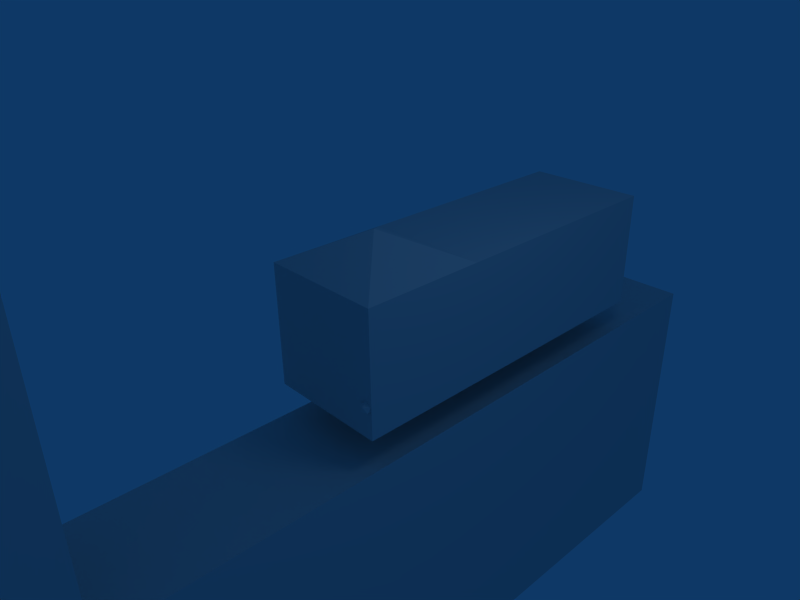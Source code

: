 # Source: basicOrientation7.6.blend  (saved by Blender 2.47.8; exported with 4.5.12 LTS)
import bpy
from mathutils import Matrix  # noqa: F401  (used for matrix-valued properties, if any)

bpy.ops.wm.read_factory_settings(use_empty=True)
scene = bpy.context.scene
scene.name = 'Scene'

# ---- collections
col_collection_1 = bpy.data.collections.new('Collection 1'); scene.collection.children.link(col_collection_1)

# ---- materials (node trees are filled in below, after node groups)
mat_material = bpy.data.materials.new('Material')
mat_material.alpha_threshold = 0.0
mat_material.roughness = 0.5
mat_material.line_color = (0.0, 0.0, 0.0, 1.0)

# ---- material node trees

# ---- world
world_world = bpy.data.worlds.new('World'); scene.world = world_world
world_world.color = (0.05656, 0.2208, 0.4)
world_world.use_sun_shadow = False
world_world.sun_shadow_jitter_overblur = 0.0
world_world.cycles.sampling_method = 'MANUAL'
world_world.cycles.sample_map_resolution = 256

# ---- cameras
cam_camera = bpy.data.cameras.new('Camera')
cam_camera.passepartout_alpha = 0.2
cam_camera.clip_end = 100.0
cam_camera.lens = 35.0
cam_camera.ortho_scale = 7.314
cam_camera.show_passepartout = False
cam_camera.show_safe_areas = True
cam_camera.dof.focus_distance = 0.0
cam_camera.dof.aperture_fstop = 128.0

# ---- lights
light_spot = bpy.data.lights.new('Spot', 'POINT')
light_spot.transmission_factor = 0.0
light_spot.cutoff_distance = 30.0
light_spot.energy = 100.0
light_spot.shadow_buffer_clip_start = 1.001
light_spot.shadow_soft_size = 1.0
light_spot.shadow_maximum_resolution = 0.006
light_spot.use_absolute_resolution = True
light_spot.cycles.use_multiple_importance_sampling = False

# ---- meshes
me_cube_006 = bpy.data.meshes.new('Cube.006')
me_cube_006.from_pydata([(1.0, 7.0, -4.0), (1.0, -5.0, -4.0), (-1.0, -5.0, -4.0), (-1.0, 7.0, -4.0), (1.0, 7.0, 1.0), (1.0, -5.0, 1.0), (-1.0, -5.0, 1.0), (-1.0, 7.0, 1.0), (-1.0, -8.0, 1.0), (1.0, -8.0, 1.0), (-1.0, -8.0, -4.0), (1.0, -8.0, -4.0), (1.0, -8.0, 11.0), (-1.0, -8.0, 11.0), (-1.0, -5.0, 11.0), (1.0, -5.0, 11.0)], [], [(0, 1, 2, 3), (4, 7, 6, 5), (0, 4, 5, 1), (2, 6, 7, 3), (4, 0, 3, 7), (6, 2, 10, 8), (1, 5, 9, 11), (2, 1, 11, 10), (11, 9, 8, 10), (8, 9, 12, 13), (9, 5, 15, 12), (6, 8, 13, 14), (5, 6, 14, 15), (15, 14, 13, 12)])
me_cube_006.use_remesh_preserve_volume = False
me_cube_006.use_remesh_preserve_attributes = False
me_cube_006.use_mirror_vertex_groups = False
me_cube_006.update()
me_cube_001 = bpy.data.meshes.new('Cube.001')
me_cube_001.from_pydata([(1.0, 1.0, -1.0), (1.0, -1.0, -1.0), (-1.0, -1.0, -1.0), (-1.0, 1.0, -1.0), (1.0, 1.0, 1.0), (1.0, -1.0, 1.0), (-1.0, -1.0, 1.0), (-1.0, 1.0, 1.0), (5.96e-08, -2.98e-07, 1.5), (3.874e-07, 1.6, 1.192e-07)], [], [(0, 1, 2, 3), (0, 4, 5, 1), (1, 5, 6, 2), (2, 6, 7, 3), (4, 7, 8), (7, 6, 8), (6, 5, 8), (5, 4, 8), (3, 7, 9), (4, 0, 9), (7, 4, 9), (0, 3, 9)])
_uv = me_cube_001.uv_layers.new(name='UVTex')
_uv.uv.foreach_set('vector', [0.0, 0.0, 1.0, 0.0, 1.0, 1.0, 0.0, 1.0, 0.0, 0.0, 1.0, 0.0, 1.0, 1.0, 0.0, 1.0, 0.0, 0.0, 1.0, 0.0, 1.0, 1.0, 0.0, 1.0, 0.0, 0.0, 1.0, 0.0, 1.0, 1.0, 0.0, 1.0, 0.0, 0.0, 1.0, 0.0, 1.0, 1.0, 0.0, 0.0, 1.0, 0.0, 1.0, 1.0, 0.0, 0.0, 1.0, 0.0, 1.0, 1.0, 0.0, 0.0, 1.0, 0.0, 1.0, 1.0, 0.0, 0.0, 1.0, 0.0, 1.0, 1.0, 0.0, 0.0, 1.0, 0.0, 1.0, 1.0, 0.0, 0.0, 1.0, 0.0, 1.0, 1.0, 0.0, 0.0, 1.0, 0.0, 1.0, 1.0])
me_cube_001.use_remesh_preserve_volume = False
me_cube_001.use_remesh_preserve_attributes = False
me_cube_001.use_mirror_vertex_groups = False
me_cube_001.update()
me_sphere_002 = bpy.data.meshes.new('Sphere.002')
me_sphere_002.from_pydata([(0.0, 4.47e-09, -0.1), (0.07236, -0.05257, -0.04472), (-0.02764, -0.08506, -0.04472), (-0.08944, 4.47e-09, -0.04472), (-0.02764, 0.08506, -0.04472), (0.07236, 0.05257, -0.04472), (0.02764, -0.08506, 0.04472), (-0.07236, -0.05257, 0.04472), (-0.07236, 0.05257, 0.04472), (0.02764, 0.08506, 0.04472), (0.08944, 4.47e-09, 0.04472), (0.0, 4.47e-09, 0.1)], [], [(2, 0, 1), (1, 0, 5), (3, 0, 2), (4, 0, 3), (5, 0, 4), (1, 5, 10), (2, 1, 6), (3, 2, 7), (4, 3, 8), (5, 4, 9), (10, 6, 1), (6, 7, 2), (7, 8, 3), (8, 9, 4), (9, 10, 5), (6, 10, 11), (7, 6, 11), (8, 7, 11), (9, 8, 11), (10, 9, 11)])
_uv = me_sphere_002.uv_layers.new(name='UVTex')
_uv.uv.foreach_set('vector', [0.0, 0.0, 1.0, 0.0, 1.0, 1.0, 0.0, 0.0, 1.0, 0.0, 1.0, 1.0, 0.0, 0.0, 1.0, 0.0, 1.0, 1.0, 0.0, 0.0, 1.0, 0.0, 1.0, 1.0, 0.0, 0.0, 1.0, 0.0, 1.0, 1.0, 0.0, 0.0, 1.0, 0.0, 1.0, 1.0, 0.0, 0.0, 1.0, 0.0, 1.0, 1.0, 0.0, 0.0, 1.0, 0.0, 1.0, 1.0, 0.0, 0.0, 1.0, 0.0, 1.0, 1.0, 0.0, 0.0, 1.0, 0.0, 1.0, 1.0, 0.0, 0.0, 1.0, 0.0, 1.0, 1.0, 0.0, 0.0, 1.0, 0.0, 1.0, 1.0, 0.0, 0.0, 1.0, 0.0, 1.0, 1.0, 0.0, 0.0, 1.0, 0.0, 1.0, 1.0, 0.0, 0.0, 1.0, 0.0, 1.0, 1.0, 0.0, 0.0, 1.0, 0.0, 1.0, 1.0, 0.0, 0.0, 1.0, 0.0, 1.0, 1.0, 0.0, 0.0, 1.0, 0.0, 1.0, 1.0, 0.0, 0.0, 1.0, 0.0, 1.0, 1.0, 0.0, 0.0, 1.0, 0.0, 1.0, 1.0])
me_sphere_002.use_remesh_preserve_volume = False
me_sphere_002.use_remesh_preserve_attributes = False
me_sphere_002.use_mirror_vertex_groups = False
me_sphere_002.update()
me_cube = bpy.data.meshes.new('Cube')
me_cube.from_pydata([(1.0, 2.0, -1.0), (1.0, 0.0, -1.0), (-1.0, 1.788e-07, -1.0), (-1.0, 2.0, -1.0), (1.0, 2.0, 1.0), (1.0, -5.96e-07, 1.0), (-1.0, 3.576e-07, 1.0), (-1.0, 2.0, 1.0)], [], [(0, 1, 2, 3), (4, 7, 6, 5), (0, 4, 5, 1), (1, 5, 6, 2), (2, 6, 7, 3), (4, 0, 3, 7)])
_uv = me_cube.uv_layers.new(name='UVTex')
_uv.uv.foreach_set('vector', [0.0, 0.0, 1.0, 0.0, 1.0, 1.0, 0.0, 1.0, 0.0, 0.0, 1.0, 0.0, 1.0, 1.0, 0.0, 1.0, 0.0, 0.0, 1.0, 0.0, 1.0, 1.0, 0.0, 1.0, 0.0, 0.0, 1.0, 0.0, 1.0, 1.0, 0.0, 1.0, 0.0, 0.0, 1.0, 0.0, 1.0, 1.0, 0.0, 1.0, 0.0, 0.0, 1.0, 0.0, 1.0, 1.0, 0.0, 1.0])
me_cube.materials.append(mat_material)
me_cube.use_remesh_preserve_volume = False
me_cube.use_remesh_preserve_attributes = False
me_cube.use_mirror_vertex_groups = False
me_cube.update()
me_cube_002 = bpy.data.meshes.new('Cube.002')
me_cube_002.from_pydata([(1.0, 2.0, -1.0), (1.0, 0.0, -1.0), (-1.0, 1.788e-07, -1.0), (-1.0, 2.0, -1.0), (1.0, 2.0, 1.0), (1.0, -5.96e-07, 1.0), (-1.0, 3.576e-07, 1.0), (-1.0, 2.0, 1.0)], [], [(0, 1, 2, 3), (4, 7, 6, 5), (0, 4, 5, 1), (1, 5, 6, 2), (2, 6, 7, 3), (4, 0, 3, 7)])
_uv = me_cube_002.uv_layers.new(name='UVTex')
_uv.uv.foreach_set('vector', [0.0, 0.0, 1.0, 0.0, 1.0, 1.0, 0.0, 1.0, 0.0, 0.0, 1.0, 0.0, 1.0, 1.0, 0.0, 1.0, 0.0, 0.0, 1.0, 0.0, 1.0, 1.0, 0.0, 1.0, 0.0, 0.0, 1.0, 0.0, 1.0, 1.0, 0.0, 1.0, 0.0, 0.0, 1.0, 0.0, 1.0, 1.0, 0.0, 1.0, 0.0, 0.0, 1.0, 0.0, 1.0, 1.0, 0.0, 1.0])
me_cube_002.materials.append(mat_material)
me_cube_002.use_remesh_preserve_volume = False
me_cube_002.use_remesh_preserve_attributes = False
me_cube_002.use_mirror_vertex_groups = False
me_cube_002.update()

# ---- objects
ob_cube = bpy.data.objects.new('Cube', me_cube_006)
ob_body = bpy.data.objects.new('Body', me_cube_001)
ob_raycluster_001 = bpy.data.objects.new('RayCluster.001', None)
ob_vray_004 = bpy.data.objects.new('VRay.004', None)
ob_marker_015 = bpy.data.objects.new('Marker.015', me_sphere_002)
ob_hray = bpy.data.objects.new('HRay', None)
ob_marker_014 = bpy.data.objects.new('Marker.014', me_sphere_002)
ob_raycluster_004 = bpy.data.objects.new('RayCluster.004', None)
ob_vray_007 = bpy.data.objects.new('VRay.007', None)
ob_marker_013 = bpy.data.objects.new('Marker.013', me_sphere_002)
ob_hray_007 = bpy.data.objects.new('HRay.007', None)
ob_marker_012 = bpy.data.objects.new('Marker.012', me_sphere_002)
ob_raycluster_003 = bpy.data.objects.new('RayCluster.003', None)
ob_hray_006 = bpy.data.objects.new('HRay.006', None)
ob_marker_009 = bpy.data.objects.new('Marker.009', me_sphere_002)
ob_vray_006 = bpy.data.objects.new('VRay.006', None)
ob_marker_008 = bpy.data.objects.new('Marker.008', me_sphere_002)
ob_raycluster_002 = bpy.data.objects.new('RayCluster.002', None)
ob_hray_005 = bpy.data.objects.new('HRay.005', None)
ob_marker_007 = bpy.data.objects.new('Marker.007', me_sphere_002)
ob_vray_005 = bpy.data.objects.new('VRay.005', None)
ob_marker_002 = bpy.data.objects.new('Marker.002', me_sphere_002)
ob_head1 = bpy.data.objects.new('Head1', me_cube)
ob_head1_001 = bpy.data.objects.new('Head1.001', me_cube_002)
ob_raycluster_006 = bpy.data.objects.new('RayCluster.006', None)
ob_hray_001 = bpy.data.objects.new('HRay.001', None)
ob_marker_006 = bpy.data.objects.new('Marker.006', me_sphere_002)
ob_vray = bpy.data.objects.new('VRay', None)
ob_marker_005 = bpy.data.objects.new('Marker.005', me_sphere_002)
ob_raycluster_007 = bpy.data.objects.new('RayCluster.007', None)
ob_hray_002 = bpy.data.objects.new('HRay.002', None)
ob_marker_001 = bpy.data.objects.new('Marker.001', me_sphere_002)
ob_vray_001 = bpy.data.objects.new('VRay.001', None)
ob_marker = bpy.data.objects.new('Marker', me_sphere_002)
ob_raycluster = bpy.data.objects.new('RayCluster', None)
ob_vray_002 = bpy.data.objects.new('VRay.002', None)
ob_marker_004 = bpy.data.objects.new('Marker.004', me_sphere_002)
ob_hray_004 = bpy.data.objects.new('HRay.004', None)
ob_marker_011 = bpy.data.objects.new('Marker.011', me_sphere_002)
ob_raycluster_005 = bpy.data.objects.new('RayCluster.005', None)
ob_vray_003 = bpy.data.objects.new('VRay.003', None)
ob_marker_003 = bpy.data.objects.new('Marker.003', me_sphere_002)
ob_hray_003 = bpy.data.objects.new('HRay.003', None)
ob_marker_010 = bpy.data.objects.new('Marker.010', me_sphere_002)
ob_lamp = bpy.data.objects.new('Lamp', light_spot)
ob_camera = bpy.data.objects.new('Camera', cam_camera)

# ---- transforms, parenting, visibility, modifiers, constraints
ob_cube.location = (-4.55e-16, 0.02777, -2.543)
ob_cube.lock_rotations_4d = False
ob_cube.empty_display_type = 'ARROWS'
ob_cube.lineart.crease_threshold = 0.0
ob_body.location = (0.0, 0.0, 0.0)
ob_body.lock_rotations_4d = False
ob_body.empty_display_type = 'ARROWS'
ob_body.lineart.crease_threshold = 0.0
ob_raycluster_001.parent = ob_body
ob_raycluster_001.location = (0.9, -1.0, 0.0)
ob_raycluster_001.rotation_euler = (-3.142, -2.033e-23, 2.734e-16)
ob_raycluster_001.lock_rotations_4d = False
ob_raycluster_001.empty_display_type = 'CUBE'
ob_raycluster_001.empty_display_size = 0.1
ob_raycluster_001.empty_image_offset = (0.0, 0.0)
ob_raycluster_001.lineart.crease_threshold = 0.0
ob_vray_004.parent = ob_raycluster_001
ob_vray_004.matrix_parent_inverse = Matrix(((1.0, 0.0, 0.0, -0.9), (2.734e-16, -1.0, -1.51e-07, 2.0), (-2.096e-23, 1.51e-07, -1.0, -3.02e-07), (0.0, 0.0, 0.0, 1.0)))
ob_vray_004.location = (0.9, 2.0, -2.94e-31)
ob_vray_004.rotation_euler = (-3.142, -2.033e-23, 2.734e-16)
ob_vray_004.lock_rotations_4d = False
ob_vray_004.empty_display_type = 'SINGLE_ARROW'
ob_vray_004.empty_image_offset = (0.0, 0.0)
ob_vray_004.lineart.crease_threshold = 0.0
ob_marker_015.parent = ob_vray_004
ob_marker_015.matrix_parent_inverse = Matrix(((1.0, 0.0, 0.0, -0.9), (2.734e-16, -1.0, -1.51e-07, 2.0), (-2.096e-23, 1.51e-07, -1.0, -3.02e-07), (0.0, 0.0, 0.0, 1.0)))
ob_marker_015.location = (0.9, 2.0, -0.5)
ob_marker_015.lock_rotations_4d = False
ob_marker_015.empty_display_type = 'ARROWS'
ob_marker_015.lineart.crease_threshold = 0.0
ob_hray.parent = ob_raycluster_001
ob_hray.matrix_parent_inverse = Matrix(((1.0, 0.0, 0.0, -0.9), (2.734e-16, -1.0, -1.51e-07, 2.0), (-2.096e-23, 1.51e-07, -1.0, -3.02e-07), (0.0, 0.0, 0.0, 1.0)))
ob_hray.location = (0.9, 3.0, 1.0)
ob_hray.rotation_euler = (-3.927, 9.667e-17, 2.334e-16)
ob_hray.lock_rotations_4d = False
ob_hray.empty_display_type = 'SINGLE_ARROW'
ob_hray.empty_image_offset = (0.0, 0.0)
ob_hray.lineart.crease_threshold = 0.0
ob_marker_014.parent = ob_hray
ob_marker_014.matrix_parent_inverse = Matrix(((1.0, 0.0, 0.0, -0.9), (2.734e-16, -1.0, -1.51e-07, 2.0), (-2.096e-23, 1.51e-07, -1.0, -3.02e-07), (0.0, 0.0, 0.0, 1.0)))
ob_marker_014.location = (0.9, 2.0, -0.5)
ob_marker_014.lock_rotations_4d = False
ob_marker_014.empty_display_type = 'ARROWS'
ob_marker_014.lineart.crease_threshold = 0.0
ob_raycluster_004.parent = ob_body
ob_raycluster_004.location = (-0.9, -1.0, 0.0)
ob_raycluster_004.rotation_euler = (-3.142, -2.033e-23, 2.734e-16)
ob_raycluster_004.lock_rotations_4d = False
ob_raycluster_004.empty_display_type = 'CUBE'
ob_raycluster_004.empty_display_size = 0.1
ob_raycluster_004.empty_image_offset = (0.0, 0.0)
ob_raycluster_004.lineart.crease_threshold = 0.0
ob_vray_007.parent = ob_raycluster_004
ob_vray_007.matrix_parent_inverse = Matrix(((1.0, 0.0, 0.0, 0.9), (2.734e-16, -1.0, -1.51e-07, 2.0), (-2.096e-23, 1.51e-07, -1.0, -3.02e-07), (0.0, 0.0, 0.0, 1.0)))
ob_vray_007.location = (-0.9, 2.0, 0.0)
ob_vray_007.rotation_euler = (-3.142, -2.033e-23, 2.734e-16)
ob_vray_007.lock_rotations_4d = False
ob_vray_007.empty_display_type = 'SINGLE_ARROW'
ob_vray_007.empty_image_offset = (0.0, 0.0)
ob_vray_007.lineart.crease_threshold = 0.0
ob_marker_013.parent = ob_vray_007
ob_marker_013.matrix_parent_inverse = Matrix(((1.0, 0.0, 0.0, 0.9), (2.734e-16, -1.0, -1.51e-07, 2.0), (-2.096e-23, 1.51e-07, -1.0, -3.02e-07), (0.0, 0.0, 0.0, 1.0)))
ob_marker_013.location = (-0.9, 2.0, -0.5)
ob_marker_013.lock_rotations_4d = False
ob_marker_013.empty_display_type = 'ARROWS'
ob_marker_013.hide_render = True
ob_marker_013.lineart.crease_threshold = 0.0
ob_hray_007.parent = ob_raycluster_004
ob_hray_007.matrix_parent_inverse = Matrix(((1.0, 0.0, 0.0, 0.9), (2.734e-16, -1.0, -1.51e-07, 2.0), (-2.096e-23, 1.51e-07, -1.0, -3.02e-07), (0.0, 0.0, 0.0, 1.0)))
ob_hray_007.location = (-0.9, 3.0, 1.0)
ob_hray_007.rotation_euler = (-3.927, 9.667e-17, 2.334e-16)
ob_hray_007.lock_rotations_4d = False
ob_hray_007.empty_display_type = 'SINGLE_ARROW'
ob_hray_007.empty_image_offset = (0.0, 0.0)
ob_hray_007.lineart.crease_threshold = 0.0
ob_marker_012.parent = ob_hray_007
ob_marker_012.matrix_parent_inverse = Matrix(((1.0, 0.0, 0.0, 0.9), (2.734e-16, -1.0, -1.51e-07, 2.0), (-2.096e-23, 1.51e-07, -1.0, -3.02e-07), (0.0, 0.0, 0.0, 1.0)))
ob_marker_012.location = (-0.9, 2.0, -0.5)
ob_marker_012.lock_rotations_4d = False
ob_marker_012.empty_display_type = 'ARROWS'
ob_marker_012.lineart.crease_threshold = 0.0
ob_raycluster_003.parent = ob_body
ob_raycluster_003.location = (-0.9, 1.0, 0.0)
ob_raycluster_003.rotation_euler = (-3.142, -2.033e-23, 2.734e-16)
ob_raycluster_003.lock_rotations_4d = False
ob_raycluster_003.empty_display_type = 'CUBE'
ob_raycluster_003.empty_display_size = 0.1
ob_raycluster_003.empty_image_offset = (0.0, 0.0)
ob_raycluster_003.lineart.crease_threshold = 0.0
ob_hray_006.parent = ob_raycluster_003
ob_hray_006.matrix_parent_inverse = Matrix(((1.0, 0.0, 0.0, 0.9), (2.734e-16, -1.0, -1.51e-07, 2.0), (-2.096e-23, 1.51e-07, -1.0, -3.02e-07), (0.0, 0.0, 0.0, 1.0)))
ob_hray_006.location = (-0.9, 1.0, 1.0)
ob_hray_006.rotation_euler = (-2.356, -9.667e-17, 2.334e-16)
ob_hray_006.lock_rotations_4d = False
ob_hray_006.empty_display_type = 'SINGLE_ARROW'
ob_hray_006.empty_image_offset = (0.0, 0.0)
ob_hray_006.lineart.crease_threshold = 0.0
ob_marker_009.parent = ob_hray_006
ob_marker_009.matrix_parent_inverse = Matrix(((1.0, 0.0, 0.0, 0.9), (2.734e-16, -1.0, -1.51e-07, 2.0), (-2.096e-23, 1.51e-07, -1.0, -3.02e-07), (0.0, 0.0, 0.0, 1.0)))
ob_marker_009.location = (-0.9, 2.0, -0.5)
ob_marker_009.lock_rotations_4d = False
ob_marker_009.empty_display_type = 'ARROWS'
ob_marker_009.lineart.crease_threshold = 0.0
ob_vray_006.parent = ob_raycluster_003
ob_vray_006.matrix_parent_inverse = Matrix(((1.0, 0.0, 0.0, 0.9), (2.734e-16, -1.0, -1.51e-07, 2.0), (-2.096e-23, 1.51e-07, -1.0, -3.02e-07), (0.0, 0.0, 0.0, 1.0)))
ob_vray_006.location = (-0.9, 2.0, 0.0)
ob_vray_006.rotation_euler = (-3.142, -2.033e-23, 2.734e-16)
ob_vray_006.lock_rotations_4d = False
ob_vray_006.empty_display_type = 'SINGLE_ARROW'
ob_vray_006.empty_image_offset = (0.0, 0.0)
ob_vray_006.lineart.crease_threshold = 0.0
ob_marker_008.parent = ob_vray_006
ob_marker_008.matrix_parent_inverse = Matrix(((1.0, 0.0, 0.0, 0.9), (2.734e-16, -1.0, -1.51e-07, 2.0), (-2.096e-23, 1.51e-07, -1.0, -3.02e-07), (0.0, 0.0, 0.0, 1.0)))
ob_marker_008.location = (-0.9, 2.0, -0.5)
ob_marker_008.lock_rotations_4d = False
ob_marker_008.empty_display_type = 'ARROWS'
ob_marker_008.hide_render = True
ob_marker_008.lineart.crease_threshold = 0.0
ob_raycluster_002.parent = ob_body
ob_raycluster_002.location = (0.9, 1.0, 0.0)
ob_raycluster_002.rotation_euler = (-3.142, -2.033e-23, 2.734e-16)
ob_raycluster_002.lock_rotations_4d = False
ob_raycluster_002.empty_display_type = 'CUBE'
ob_raycluster_002.empty_display_size = 0.1
ob_raycluster_002.empty_image_offset = (0.0, 0.0)
ob_raycluster_002.lineart.crease_threshold = 0.0
ob_hray_005.parent = ob_raycluster_002
ob_hray_005.matrix_parent_inverse = Matrix(((1.0, 0.0, 0.0, -0.9), (2.734e-16, -1.0, -1.51e-07, 2.0), (-2.096e-23, 1.51e-07, -1.0, -3.02e-07), (0.0, 0.0, 0.0, 1.0)))
ob_hray_005.location = (0.9, 1.0, 1.0)
ob_hray_005.rotation_euler = (-2.356, -9.667e-17, 2.334e-16)
ob_hray_005.lock_rotations_4d = False
ob_hray_005.empty_display_type = 'SINGLE_ARROW'
ob_hray_005.empty_image_offset = (0.0, 0.0)
ob_hray_005.lineart.crease_threshold = 0.0
ob_marker_007.parent = ob_hray_005
ob_marker_007.matrix_parent_inverse = Matrix(((1.0, 0.0, 0.0, -0.9), (2.734e-16, -1.0, -1.51e-07, 2.0), (-2.096e-23, 1.51e-07, -1.0, -3.02e-07), (0.0, 0.0, 0.0, 1.0)))
ob_marker_007.location = (0.9, 2.0, -0.5)
ob_marker_007.lock_rotations_4d = False
ob_marker_007.empty_display_type = 'ARROWS'
ob_marker_007.lineart.crease_threshold = 0.0
ob_vray_005.parent = ob_raycluster_002
ob_vray_005.matrix_parent_inverse = Matrix(((1.0, 0.0, 0.0, -0.9), (2.734e-16, -1.0, -1.51e-07, 2.0), (-2.096e-23, 1.51e-07, -1.0, -3.02e-07), (0.0, 0.0, 0.0, 1.0)))
ob_vray_005.location = (0.9, 2.0, -2.94e-31)
ob_vray_005.rotation_euler = (-3.142, -2.033e-23, 2.734e-16)
ob_vray_005.lock_rotations_4d = False
ob_vray_005.empty_display_type = 'SINGLE_ARROW'
ob_vray_005.empty_image_offset = (0.0, 0.0)
ob_vray_005.lineart.crease_threshold = 0.0
ob_marker_002.parent = ob_vray_005
ob_marker_002.matrix_parent_inverse = Matrix(((1.0, 0.0, 0.0, -0.9), (2.734e-16, -1.0, -1.51e-07, 2.0), (-2.096e-23, 1.51e-07, -1.0, -3.02e-07), (0.0, 0.0, 0.0, 1.0)))
ob_marker_002.location = (0.9, 2.0, -0.5)
ob_marker_002.lock_rotations_4d = False
ob_marker_002.empty_display_type = 'ARROWS'
ob_marker_002.lineart.crease_threshold = 0.0
ob_head1.parent = ob_body
ob_head1.location = (0.0, 1.0, 0.0)
ob_head1.lock_rotations_4d = False
ob_head1.empty_display_type = 'ARROWS'
ob_head1.color = (0.0, 0.0, 0.0, 1.0)
ob_head1.lineart.crease_threshold = 0.0
ob_head1_001.parent = ob_head1
ob_head1_001.location = (0.0, 2.0, 0.0)
ob_head1_001.lock_rotations_4d = False
ob_head1_001.empty_display_type = 'ARROWS'
ob_head1_001.color = (0.0, 0.0, 0.0, 1.0)
ob_head1_001.lineart.crease_threshold = 0.0
ob_raycluster_006.parent = ob_head1_001
ob_raycluster_006.location = (-0.9, 2.0, 0.0)
ob_raycluster_006.rotation_euler = (-3.142, -2.033e-23, 2.734e-16)
ob_raycluster_006.lock_rotations_4d = False
ob_raycluster_006.empty_display_type = 'CUBE'
ob_raycluster_006.empty_display_size = 0.1
ob_raycluster_006.empty_image_offset = (0.0, 0.0)
ob_raycluster_006.lineart.crease_threshold = 0.0
ob_hray_001.parent = ob_raycluster_006
ob_hray_001.matrix_parent_inverse = Matrix(((1.0, 0.0, 0.0, 0.9), (2.734e-16, -1.0, -1.51e-07, 2.0), (-2.096e-23, 1.51e-07, -1.0, -3.02e-07), (0.0, 0.0, 0.0, 1.0)))
ob_hray_001.location = (-0.9, 1.0, 1.0)
ob_hray_001.rotation_euler = (-2.356, -9.667e-17, 2.334e-16)
ob_hray_001.lock_rotations_4d = False
ob_hray_001.empty_display_type = 'SINGLE_ARROW'
ob_hray_001.empty_image_offset = (0.0, 0.0)
ob_hray_001.lineart.crease_threshold = 0.0
ob_marker_006.parent = ob_hray_001
ob_marker_006.matrix_parent_inverse = Matrix(((1.0, 0.0, 0.0, 0.9), (2.734e-16, -1.0, -1.51e-07, 2.0), (-2.096e-23, 1.51e-07, -1.0, -3.02e-07), (0.0, 0.0, 0.0, 1.0)))
ob_marker_006.location = (-0.9, 2.0, -0.5)
ob_marker_006.lock_rotations_4d = False
ob_marker_006.empty_display_type = 'ARROWS'
ob_marker_006.lineart.crease_threshold = 0.0
ob_vray.parent = ob_raycluster_006
ob_vray.matrix_parent_inverse = Matrix(((1.0, 0.0, 0.0, 0.9), (2.734e-16, -1.0, -1.51e-07, 2.0), (-2.096e-23, 1.51e-07, -1.0, -3.02e-07), (0.0, 0.0, 0.0, 1.0)))
ob_vray.location = (-0.9, 2.0, 1.0)
ob_vray.rotation_euler = (-3.142, -2.033e-23, 2.734e-16)
ob_vray.lock_rotations_4d = False
ob_vray.empty_display_type = 'SINGLE_ARROW'
ob_vray.empty_image_offset = (0.0, 0.0)
ob_vray.lineart.crease_threshold = 0.0
ob_marker_005.parent = ob_vray
ob_marker_005.matrix_parent_inverse = Matrix(((1.0, 0.0, 0.0, 0.9), (2.734e-16, -1.0, -1.51e-07, 2.0), (-2.096e-23, 1.51e-07, -1.0, -3.02e-07), (0.0, 0.0, 0.0, 1.0)))
ob_marker_005.location = (-0.9, 2.0, -0.5)
ob_marker_005.lock_rotations_4d = False
ob_marker_005.empty_display_type = 'ARROWS'
ob_marker_005.hide_render = True
ob_marker_005.lineart.crease_threshold = 0.0
ob_raycluster_007.parent = ob_head1_001
ob_raycluster_007.location = (0.9, 2.0, 0.0)
ob_raycluster_007.rotation_euler = (-3.142, -2.033e-23, 2.734e-16)
ob_raycluster_007.lock_rotations_4d = False
ob_raycluster_007.empty_display_type = 'CUBE'
ob_raycluster_007.empty_display_size = 0.1
ob_raycluster_007.empty_image_offset = (0.0, 0.0)
ob_raycluster_007.lineart.crease_threshold = 0.0
ob_hray_002.parent = ob_raycluster_007
ob_hray_002.matrix_parent_inverse = Matrix(((1.0, 0.0, 0.0, -0.9), (2.734e-16, -1.0, -1.51e-07, 2.0), (-2.096e-23, 1.51e-07, -1.0, -3.02e-07), (0.0, 0.0, 0.0, 1.0)))
ob_hray_002.location = (0.9, 1.0, 1.0)
ob_hray_002.rotation_euler = (-2.356, -9.667e-17, 2.334e-16)
ob_hray_002.lock_rotations_4d = False
ob_hray_002.empty_display_type = 'SINGLE_ARROW'
ob_hray_002.empty_image_offset = (0.0, 0.0)
ob_hray_002.lineart.crease_threshold = 0.0
ob_marker_001.parent = ob_hray_002
ob_marker_001.matrix_parent_inverse = Matrix(((1.0, 0.0, 0.0, -0.9), (2.734e-16, -1.0, -1.51e-07, 2.0), (-2.096e-23, 1.51e-07, -1.0, -3.02e-07), (0.0, 0.0, 0.0, 1.0)))
ob_marker_001.location = (0.9, 2.0, -0.5)
ob_marker_001.lock_rotations_4d = False
ob_marker_001.empty_display_type = 'ARROWS'
ob_marker_001.lineart.crease_threshold = 0.0
ob_vray_001.parent = ob_raycluster_007
ob_vray_001.matrix_parent_inverse = Matrix(((1.0, 0.0, 0.0, -0.9), (2.734e-16, -1.0, -1.51e-07, 2.0), (-2.096e-23, 1.51e-07, -1.0, -3.02e-07), (0.0, 0.0, 0.0, 1.0)))
ob_vray_001.location = (0.9, 2.0, 1.0)
ob_vray_001.rotation_euler = (-3.142, -2.033e-23, 2.734e-16)
ob_vray_001.lock_rotations_4d = False
ob_vray_001.empty_display_type = 'SINGLE_ARROW'
ob_vray_001.empty_image_offset = (0.0, 0.0)
ob_vray_001.lineart.crease_threshold = 0.0
ob_marker.parent = ob_vray_001
ob_marker.matrix_parent_inverse = Matrix(((1.0, 0.0, 0.0, -0.9), (2.734e-16, -1.0, -1.51e-07, 2.0), (-2.096e-23, 1.51e-07, -1.0, -3.02e-07), (0.0, 0.0, 0.0, 1.0)))
ob_marker.location = (0.9, 2.0, -0.5)
ob_marker.lock_rotations_4d = False
ob_marker.empty_display_type = 'ARROWS'
ob_marker.lineart.crease_threshold = 0.0
ob_raycluster.parent = ob_head1
ob_raycluster.location = (0.9, 2.0, 0.0)
ob_raycluster.rotation_euler = (-3.142, -2.033e-23, 2.734e-16)
ob_raycluster.lock_rotations_4d = False
ob_raycluster.empty_display_type = 'CUBE'
ob_raycluster.empty_display_size = 0.1
ob_raycluster.empty_image_offset = (0.0, 0.0)
ob_raycluster.lineart.crease_threshold = 0.0
ob_vray_002.parent = ob_raycluster
ob_vray_002.matrix_parent_inverse = Matrix(((1.0, 0.0, 0.0, -0.9), (2.734e-16, -1.0, -1.51e-07, 2.0), (-2.096e-23, 1.51e-07, -1.0, -3.02e-07), (0.0, 0.0, 0.0, 1.0)))
ob_vray_002.location = (0.9, 2.0, 1.0)
ob_vray_002.rotation_euler = (-3.142, -2.033e-23, 2.734e-16)
ob_vray_002.lock_rotations_4d = False
ob_vray_002.empty_display_type = 'SINGLE_ARROW'
ob_vray_002.empty_image_offset = (0.0, 0.0)
ob_vray_002.lineart.crease_threshold = 0.0
ob_marker_004.parent = ob_vray_002
ob_marker_004.matrix_parent_inverse = Matrix(((1.0, 0.0, 0.0, -0.9), (2.734e-16, -1.0, -1.51e-07, 2.0), (-2.096e-23, 1.51e-07, -1.0, -3.02e-07), (0.0, 0.0, 0.0, 1.0)))
ob_marker_004.location = (0.9, 2.0, -0.5)
ob_marker_004.lock_rotations_4d = False
ob_marker_004.empty_display_type = 'ARROWS'
ob_marker_004.lineart.crease_threshold = 0.0
ob_hray_004.parent = ob_raycluster
ob_hray_004.matrix_parent_inverse = Matrix(((1.0, 0.0, 0.0, -0.9), (2.734e-16, -1.0, -1.51e-07, 2.0), (-2.096e-23, 1.51e-07, -1.0, -3.02e-07), (0.0, 0.0, 0.0, 1.0)))
ob_hray_004.location = (0.9, 1.0, 1.0)
ob_hray_004.rotation_euler = (-2.356, -9.667e-17, 2.334e-16)
ob_hray_004.lock_rotations_4d = False
ob_hray_004.empty_display_type = 'SINGLE_ARROW'
ob_hray_004.empty_image_offset = (0.0, 0.0)
ob_hray_004.lineart.crease_threshold = 0.0
ob_marker_011.parent = ob_hray_004
ob_marker_011.matrix_parent_inverse = Matrix(((1.0, 0.0, 0.0, -0.9), (2.734e-16, -1.0, -1.51e-07, 2.0), (-2.096e-23, 1.51e-07, -1.0, -3.02e-07), (0.0, 0.0, 0.0, 1.0)))
ob_marker_011.location = (0.9, 2.0, -0.5)
ob_marker_011.lock_rotations_4d = False
ob_marker_011.empty_display_type = 'ARROWS'
ob_marker_011.lineart.crease_threshold = 0.0
ob_raycluster_005.parent = ob_head1
ob_raycluster_005.location = (-0.9, 2.0, 0.0)
ob_raycluster_005.rotation_euler = (-3.142, -2.033e-23, 2.734e-16)
ob_raycluster_005.lock_rotations_4d = False
ob_raycluster_005.empty_display_type = 'CUBE'
ob_raycluster_005.empty_display_size = 0.1
ob_raycluster_005.empty_image_offset = (0.0, 0.0)
ob_raycluster_005.lineart.crease_threshold = 0.0
ob_vray_003.parent = ob_raycluster_005
ob_vray_003.matrix_parent_inverse = Matrix(((1.0, 0.0, 0.0, 0.9), (2.734e-16, -1.0, -1.51e-07, 2.0), (-2.096e-23, 1.51e-07, -1.0, -3.02e-07), (0.0, 0.0, 0.0, 1.0)))
ob_vray_003.location = (-0.9, 2.0, 1.0)
ob_vray_003.rotation_euler = (-3.142, -2.033e-23, 2.734e-16)
ob_vray_003.lock_rotations_4d = False
ob_vray_003.empty_display_type = 'SINGLE_ARROW'
ob_vray_003.empty_image_offset = (0.0, 0.0)
ob_vray_003.lineart.crease_threshold = 0.0
ob_marker_003.parent = ob_vray_003
ob_marker_003.matrix_parent_inverse = Matrix(((1.0, 0.0, 0.0, 0.9), (2.734e-16, -1.0, -1.51e-07, 2.0), (-2.096e-23, 1.51e-07, -1.0, -3.02e-07), (0.0, 0.0, 0.0, 1.0)))
ob_marker_003.location = (-0.9, 2.0, -0.5)
ob_marker_003.lock_rotations_4d = False
ob_marker_003.empty_display_type = 'ARROWS'
ob_marker_003.hide_render = True
ob_marker_003.lineart.crease_threshold = 0.0
ob_hray_003.parent = ob_raycluster_005
ob_hray_003.matrix_parent_inverse = Matrix(((1.0, 0.0, 0.0, 0.9), (2.734e-16, -1.0, -1.51e-07, 2.0), (-2.096e-23, 1.51e-07, -1.0, -3.02e-07), (0.0, 0.0, 0.0, 1.0)))
ob_hray_003.location = (-0.9, 1.0, 1.0)
ob_hray_003.rotation_euler = (-2.356, -9.667e-17, 2.334e-16)
ob_hray_003.lock_rotations_4d = False
ob_hray_003.empty_display_type = 'SINGLE_ARROW'
ob_hray_003.empty_image_offset = (0.0, 0.0)
ob_hray_003.lineart.crease_threshold = 0.0
ob_marker_010.parent = ob_hray_003
ob_marker_010.matrix_parent_inverse = Matrix(((1.0, 0.0, 0.0, 0.9), (2.734e-16, -1.0, -1.51e-07, 2.0), (-2.096e-23, 1.51e-07, -1.0, -3.02e-07), (0.0, 0.0, 0.0, 1.0)))
ob_marker_010.location = (-0.9, 2.0, -0.5)
ob_marker_010.lock_rotations_4d = False
ob_marker_010.empty_display_type = 'ARROWS'
ob_marker_010.lineart.crease_threshold = 0.0
ob_lamp.location = (4.076, 1.005, 5.904)
ob_lamp.rotation_euler = (0.6503, 0.05522, 1.866)
ob_lamp.lock_rotations_4d = False
ob_lamp.empty_display_type = 'ARROWS'
ob_lamp.color = (0.0, 0.0, 0.0, 0.0)
ob_lamp.lineart.crease_threshold = 0.0
ob_camera.location = (7.481, -6.508, 5.344)
ob_camera.rotation_euler = (1.109, 0.01082, 0.8149)
ob_camera.lock_rotations_4d = False
ob_camera.empty_display_type = 'ARROWS'
ob_camera.color = (0.0, 0.0, 0.0, 0.0)
ob_camera.display_type = 'WIRE'
ob_camera.lineart.crease_threshold = 0.0

# ---- collection membership
col_collection_1.objects.link(ob_cube)
col_collection_1.objects.link(ob_body)
col_collection_1.objects.link(ob_raycluster_001)
col_collection_1.objects.link(ob_vray_004)
col_collection_1.objects.link(ob_marker_015)
col_collection_1.objects.link(ob_hray)
col_collection_1.objects.link(ob_marker_014)
col_collection_1.objects.link(ob_raycluster_004)
col_collection_1.objects.link(ob_vray_007)
col_collection_1.objects.link(ob_marker_013)
col_collection_1.objects.link(ob_hray_007)
col_collection_1.objects.link(ob_marker_012)
col_collection_1.objects.link(ob_raycluster_003)
col_collection_1.objects.link(ob_hray_006)
col_collection_1.objects.link(ob_marker_009)
col_collection_1.objects.link(ob_vray_006)
col_collection_1.objects.link(ob_marker_008)
col_collection_1.objects.link(ob_raycluster_002)
col_collection_1.objects.link(ob_hray_005)
col_collection_1.objects.link(ob_marker_007)
col_collection_1.objects.link(ob_vray_005)
col_collection_1.objects.link(ob_marker_002)
col_collection_1.objects.link(ob_head1)
col_collection_1.objects.link(ob_head1_001)
col_collection_1.objects.link(ob_raycluster_006)
col_collection_1.objects.link(ob_hray_001)
col_collection_1.objects.link(ob_marker_006)
col_collection_1.objects.link(ob_vray)
col_collection_1.objects.link(ob_marker_005)
col_collection_1.objects.link(ob_raycluster_007)
col_collection_1.objects.link(ob_hray_002)
col_collection_1.objects.link(ob_marker_001)
col_collection_1.objects.link(ob_vray_001)
col_collection_1.objects.link(ob_marker)
col_collection_1.objects.link(ob_raycluster)
col_collection_1.objects.link(ob_vray_002)
col_collection_1.objects.link(ob_marker_004)
col_collection_1.objects.link(ob_hray_004)
col_collection_1.objects.link(ob_marker_011)
col_collection_1.objects.link(ob_raycluster_005)
col_collection_1.objects.link(ob_vray_003)
col_collection_1.objects.link(ob_marker_003)
col_collection_1.objects.link(ob_hray_003)
col_collection_1.objects.link(ob_marker_010)
col_collection_1.objects.link(ob_lamp)
col_collection_1.objects.link(ob_camera)

# ---- scene / render settings (as saved in the file)
scene.camera = ob_camera
scene.frame_start = 1; scene.frame_end = 250; scene.frame_set(11)
scene.render.engine = 'BLENDER_EEVEE_NEXT'
scene.render.image_settings.file_format = 'JPEG'
scene.render.image_settings.color_mode = 'RGB'
scene.render.image_settings.compression = 90
scene.render.resolution_x = 800
scene.render.resolution_y = 600
scene.render.pixel_aspect_x = 100.0
scene.render.pixel_aspect_y = 100.0
scene.render.fps = 25
scene.render.dither_intensity = 0.0
scene.render.use_compositing = False
scene.render.use_sequencer = False
scene.render.bake_margin = 2
scene.render.bake_bias = 0.0
scene.render.use_stamp_time = False
scene.render.use_stamp_date = False
scene.render.use_stamp_frame = False
scene.render.use_stamp_camera = False
scene.render.use_stamp_scene = False
scene.render.use_stamp_filename = False
scene.render.use_stamp_render_time = False
scene.render.stamp_font_size = 0
scene.cycles.use_denoising = False
scene.cycles.samples = 10
scene.cycles.sampling_pattern = 'TABULATED_SOBOL'
scene.cycles.light_sampling_threshold = 0.0
scene.cycles.use_adaptive_sampling = False
scene.cycles.use_light_tree = False
scene.cycles.blur_glossy = 0.0
scene.cycles.volume_bounces = 1
scene.cycles.pixel_filter_type = 'GAUSSIAN'
scene.cycles.sample_clamp_indirect = 0.0
scene.view_settings.view_transform = 'Raw'
bpy.context.view_layer.update()
